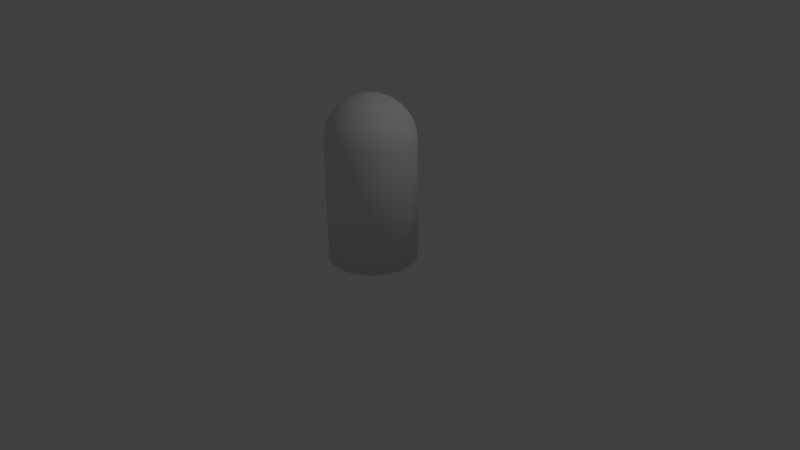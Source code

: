 # Source: Balle.blend  (saved by Blender 2.77.0; exported with 4.5.12 LTS)
import bpy
from mathutils import Matrix  # noqa: F401  (used for matrix-valued properties, if any)

bpy.ops.wm.read_factory_settings(use_empty=True)
scene = bpy.context.scene
scene.name = 'Scene'

# ---- collections
col_collection_1 = bpy.data.collections.new('Collection 1'); scene.collection.children.link(col_collection_1)

# ---- world
world_world = bpy.data.worlds.new('World'); scene.world = world_world
world_world.color = (0.05088, 0.05088, 0.05088)
world_world.use_sun_shadow = False
world_world.sun_shadow_jitter_overblur = 0.0
world_world.cycles.sampling_method = 'MANUAL'

# ---- cameras
cam_camera = bpy.data.cameras.new('Camera')
cam_camera.clip_end = 100.0
cam_camera.lens = 35.0
cam_camera.sensor_width = 32.0
cam_camera.sensor_height = 18.0
cam_camera.ortho_scale = 7.314
cam_camera.dof.focus_distance = 0.0
cam_camera.dof.aperture_fstop = 128.0

# ---- lights
light_lamp = bpy.data.lights.new('Lamp', 'POINT')
light_lamp.transmission_factor = 0.0
light_lamp.cutoff_distance = 30.0
light_lamp.energy = 100.0
light_lamp.shadow_buffer_clip_start = 1.001
light_lamp.shadow_soft_size = 0.1
light_lamp.shadow_maximum_resolution = 0.006
light_lamp.use_absolute_resolution = True

# ---- meshes
me_sphere = bpy.data.meshes.new('Sphere')
me_sphere.from_pydata([(-0.1114, 4.275e-08, 2.129), (-0.2185, 4.275e-08, 2.096), (-0.3172, 4.275e-08, 2.043), (-0.4037, 4.275e-08, 1.972), (-0.4747, 4.275e-08, 1.886), (-0.5274, 4.275e-08, 1.787), (-0.5599, 4.275e-08, 1.68), (-0.5709, 4.275e-08, 1.569), (-0.1092, 0.02173, 2.129), (-0.2143, 0.04262, 2.096), (-0.3111, 0.06187, 2.043), (-0.3959, 0.07875, 1.972), (-0.4655, 0.0926, 1.886), (-0.5173, 0.1029, 1.787), (-0.5491, 0.1092, 1.68), (-0.5599, 0.1114, 1.569), (-0.1029, 0.04262, 2.129), (-0.2018, 0.0836, 2.096), (-0.293, 0.1214, 2.043), (-0.3729, 0.1545, 1.972), (-0.4385, 0.1816, 1.886), (-0.4873, 0.2018, 1.787), (-0.5173, 0.2143, 1.68), (-0.5274, 0.2185, 1.569), (-0.0926, 0.06187, 2.129), (-0.1816, 0.1214, 2.096), (-0.2637, 0.1762, 2.043), (-0.3356, 0.2243, 1.972), (-0.3947, 0.2637, 1.886), (-0.4385, 0.293, 1.787), (-0.4655, 0.3111, 1.68), (-0.4747, 0.3172, 1.569), (-0.07875, 0.07875, 2.129), (-0.1545, 0.1545, 2.096), (-0.2243, 0.2243, 2.043), (-0.2854, 0.2854, 1.972), (-0.3356, 0.3356, 1.886), (-0.3729, 0.3729, 1.787), (-0.3959, 0.3959, 1.68), (-0.4037, 0.4037, 1.569), (-0.06187, 0.0926, 2.129), (-0.1214, 0.1816, 2.096), (-0.1762, 0.2637, 2.043), (-0.2243, 0.3356, 1.972), (-0.2637, 0.3947, 1.886), (-0.293, 0.4385, 1.787), (-0.3111, 0.4655, 1.68), (-0.3172, 0.4747, 1.569), (-0.04262, 0.1029, 2.129), (-0.0836, 0.2018, 2.096), (-0.1214, 0.293, 2.043), (-0.1545, 0.3729, 1.972), (-0.1816, 0.4385, 1.886), (-0.2018, 0.4873, 1.787), (-0.2143, 0.5173, 1.68), (-0.2185, 0.5274, 1.569), (-0.02173, 0.1092, 2.129), (-0.04262, 0.2143, 2.096), (-0.06187, 0.3111, 2.043), (-0.07875, 0.3959, 1.972), (-0.0926, 0.4655, 1.886), (-0.1029, 0.5173, 1.787), (-0.1092, 0.5491, 1.68), (-0.1114, 0.5599, 1.569), (3.002e-07, 0.1114, 2.129), (2.96e-07, 0.2185, 2.096), (2.917e-07, 0.3172, 2.043), (2.96e-07, 0.4037, 1.972), (3.045e-07, 0.4747, 1.886), (2.705e-07, 0.5274, 1.787), (3.385e-07, 0.5599, 1.68), (3.3e-07, 0.5709, 1.569), (0.02173, 0.1092, 2.129), (0.04262, 0.2143, 2.096), (0.06187, 0.3111, 2.043), (0.07875, 0.3959, 1.972), (0.0926, 0.4655, 1.886), (0.1029, 0.5173, 1.787), (0.1092, 0.5491, 1.68), (0.1114, 0.5599, 1.569), (0.04262, 0.1029, 2.129), (0.0836, 0.2018, 2.096), (0.1214, 0.293, 2.043), (0.1545, 0.3729, 1.972), (0.1816, 0.4385, 1.886), (0.2018, 0.4873, 1.787), (0.2143, 0.5173, 1.68), (0.2185, 0.5274, 1.569), (0.06187, 0.0926, 2.129), (0.1214, 0.1816, 2.096), (0.1762, 0.2637, 2.043), (0.2243, 0.3356, 1.972), (0.2637, 0.3947, 1.886), (0.293, 0.4385, 1.787), (0.3111, 0.4655, 1.68), (0.3172, 0.4747, 1.569), (0.07875, 0.07875, 2.129), (0.1545, 0.1545, 2.096), (0.2243, 0.2243, 2.043), (0.2854, 0.2854, 1.972), (0.3356, 0.3356, 1.886), (0.3729, 0.3729, 1.787), (0.3959, 0.3959, 1.68), (0.4037, 0.4037, 1.569), (0.0926, 0.06187, 2.129), (0.1816, 0.1214, 2.096), (0.2637, 0.1762, 2.043), (0.3356, 0.2243, 1.972), (0.3947, 0.2637, 1.886), (0.4385, 0.293, 1.787), (0.4655, 0.3111, 1.68), (0.4747, 0.3172, 1.569), (0.1029, 0.04262, 2.129), (0.2018, 0.0836, 2.096), (0.293, 0.1214, 2.043), (0.3729, 0.1545, 1.972), (0.4385, 0.1816, 1.886), (0.4873, 0.2018, 1.787), (0.5173, 0.2143, 1.68), (0.5274, 0.2185, 1.569), (0.1092, 0.02173, 2.129), (0.2143, 0.04262, 2.096), (0.3111, 0.06187, 2.043), (0.3959, 0.07875, 1.972), (0.4655, 0.0926, 1.886), (0.5173, 0.1029, 1.787), (0.5491, 0.1092, 1.68), (0.5599, 0.1114, 1.569), (0.1114, 3.863e-08, 2.129), (0.2185, 6.628e-08, 2.096), (0.3172, 5.777e-08, 2.043), (0.4037, 2.8e-08, 1.972), (0.4747, -6.031e-09, 1.886), (0.5274, 7.903e-08, 1.787), (0.5599, -6.031e-09, 1.68), (0.5709, -1.454e-08, 1.569), (0.1092, -0.02173, 2.129), (0.2143, -0.04262, 2.096), (0.3111, -0.06187, 2.043), (0.3959, -0.07875, 1.972), (0.4655, -0.0926, 1.886), (0.5173, -0.1029, 1.787), (0.5491, -0.1092, 1.68), (0.5599, -0.1114, 1.569), (0.1029, -0.04262, 2.129), (0.2018, -0.0836, 2.096), (0.293, -0.1214, 2.043), (0.3729, -0.1545, 1.972), (0.4385, -0.1816, 1.886), (0.4873, -0.2018, 1.787), (0.5173, -0.2143, 1.68), (0.5274, -0.2185, 1.569), (0.0926, -0.06187, 2.129), (0.1816, -0.1214, 2.096), (0.2637, -0.1762, 2.043), (0.3356, -0.2243, 1.972), (0.3947, -0.2637, 1.886), (0.4385, -0.293, 1.787), (0.4655, -0.3111, 1.68), (0.4747, -0.3172, 1.569), (0.07875, -0.07875, 2.129), (0.1545, -0.1545, 2.096), (0.2243, -0.2243, 2.043), (0.2854, -0.2854, 1.972), (0.3356, -0.3356, 1.886), (0.3729, -0.3729, 1.787), (0.3959, -0.3959, 1.68), (0.4037, -0.4037, 1.569), (0.06187, -0.0926, 2.129), (0.1214, -0.1816, 2.096), (0.1762, -0.2637, 2.043), (0.2243, -0.3356, 1.972), (0.2637, -0.3947, 1.886), (0.293, -0.4385, 1.787), (0.3111, -0.4655, 1.68), (0.3172, -0.4747, 1.569), (0.04262, -0.1029, 2.129), (0.0836, -0.2018, 2.096), (0.1214, -0.293, 2.043), (0.1545, -0.3729, 1.972), (0.1816, -0.4385, 1.886), (0.2018, -0.4873, 1.787), (0.2143, -0.5173, 1.68), (0.2185, -0.5274, 1.569), (0.02173, -0.1092, 2.129), (0.04262, -0.2143, 2.096), (0.06187, -0.3111, 2.043), (0.07875, -0.3959, 1.972), (0.0926, -0.4655, 1.886), (0.1029, -0.5173, 1.787), (0.1092, -0.5491, 1.68), (0.1114, -0.5599, 1.569), (2.917e-07, -0.1114, 2.129), (2.747e-07, -0.2185, 2.096), (2.747e-07, -0.3172, 2.043), (2.194e-07, -0.4037, 1.972), (1.939e-07, -0.4747, 1.886), (2.96e-07, -0.5274, 1.787), (1.684e-07, -0.5599, 1.68), (1.939e-07, -0.5709, 1.569), (-0.02173, -0.1092, 2.129), (-0.04262, -0.2143, 2.096), (-0.06187, -0.3111, 2.043), (-0.07875, -0.3959, 1.972), (-0.0926, -0.4655, 1.886), (-0.1029, -0.5173, 1.787), (-0.1092, -0.5491, 1.68), (-0.1114, -0.5599, 1.569), (-0.04262, -0.1029, 2.129), (-0.0836, -0.2018, 2.096), (-0.1214, -0.293, 2.043), (-0.1545, -0.3729, 1.972), (-0.1816, -0.4385, 1.886), (-0.2018, -0.4873, 1.787), (-0.2143, -0.5173, 1.68), (-0.2185, -0.5274, 1.569), (-0.06187, -0.0926, 2.129), (-0.1214, -0.1816, 2.096), (-0.1762, -0.2637, 2.043), (-0.2243, -0.3356, 1.972), (-0.2637, -0.3947, 1.886), (-0.293, -0.4385, 1.787), (-0.3111, -0.4655, 1.68), (-0.3172, -0.4747, 1.569), (-0.5599, -0.1114, 0.007243), (-0.5274, -0.2185, 0.007243), (-0.4747, -0.3172, 0.007243), (-0.4037, -0.4037, 0.007243), (-0.07875, -0.07875, 2.129), (-0.1545, -0.1545, 2.096), (-0.2243, -0.2243, 2.043), (-0.2854, -0.2854, 1.972), (-0.3356, -0.3356, 1.886), (-0.3729, -0.3729, 1.787), (-0.3959, -0.3959, 1.68), (-0.4037, -0.4037, 1.569), (-0.3172, -0.4747, 0.007243), (-0.2185, -0.5274, 0.007243), (-0.1114, -0.5599, 0.007243), (1.939e-07, -0.5709, 0.007243), (0.1114, -0.5599, 0.007243), (0.2185, -0.5274, 0.007243), (0.3172, -0.4747, 0.007243), (-0.0926, -0.06187, 2.129), (-0.1816, -0.1214, 2.096), (-0.2637, -0.1762, 2.043), (-0.3356, -0.2243, 1.972), (-0.3947, -0.2637, 1.886), (-0.4385, -0.293, 1.787), (-0.4655, -0.3111, 1.68), (-0.4747, -0.3172, 1.569), (0.4037, -0.4037, 0.007243), (0.4747, -0.3172, 0.007243), (0.5274, -0.2185, 0.007243), (0.5599, -0.1114, 0.007243), (0.5709, -1.454e-08, 0.007243), (0.5599, 0.1114, 0.007243), (0.5274, 0.2185, 0.007243), (1.279e-07, -2.844e-08, 2.14), (-0.1029, -0.04262, 2.129), (-0.2018, -0.0836, 2.096), (-0.293, -0.1214, 2.043), (-0.3729, -0.1545, 1.972), (-0.4385, -0.1816, 1.886), (-0.4873, -0.2018, 1.787), (-0.5173, -0.2143, 1.68), (-0.5274, -0.2185, 1.569), (0.4747, 0.3172, 0.007243), (0.4037, 0.4037, 0.007243), (0.3172, 0.4747, 0.007243), (0.2185, 0.5274, 0.007243), (0.1114, 0.5599, 0.007243), (3.3e-07, 0.5709, 0.007243), (-0.1114, 0.5599, 0.007243), (-0.1092, -0.02173, 2.129), (-0.2143, -0.04262, 2.096), (-0.3111, -0.06187, 2.043), (-0.3959, -0.07875, 1.972), (-0.4655, -0.0926, 1.886), (-0.5173, -0.1029, 1.787), (-0.5491, -0.1092, 1.68), (-0.5599, -0.1114, 1.569), (-0.2185, 0.5274, 0.007243), (-0.3172, 0.4747, 0.007243), (-0.4037, 0.4037, 0.007243), (-0.4747, 0.3172, 0.007243), (-0.5274, 0.2185, 0.007243), (-0.5599, 0.1114, 0.007243), (-0.5709, 4.275e-08, 0.007243), (-0.5654, 4.275e-08, 1.624), (-0.5545, 0.1103, 1.624), (-0.5223, 0.2164, 1.624), (-0.4701, 0.3141, 1.624), (-0.3998, 0.3998, 1.624), (-0.3141, 0.4701, 1.624), (-0.2164, 0.5223, 1.624), (-0.1103, 0.5545, 1.624), (3.343e-07, 0.5654, 1.624), (0.1103, 0.5545, 1.624), (0.2164, 0.5223, 1.624), (0.3141, 0.4701, 1.624), (0.3998, 0.3998, 1.624), (0.4701, 0.3141, 1.624), (0.5223, 0.2164, 1.624), (0.5545, 0.1103, 1.624), (0.5654, -1.028e-08, 1.624), (0.5545, -0.1103, 1.624), (0.5223, -0.2164, 1.624), (0.4701, -0.3141, 1.624), (0.3998, -0.3998, 1.624), (0.3141, -0.4701, 1.624), (0.2164, -0.5223, 1.624), (0.1103, -0.5545, 1.624), (1.812e-07, -0.5654, 1.624), (-0.1103, -0.5545, 1.624), (-0.2164, -0.5223, 1.624), (-0.3141, -0.4701, 1.624), (-0.3998, -0.3998, 1.624), (-0.4701, -0.3141, 1.624), (-0.5223, -0.2164, 1.624), (-0.5545, -0.1103, 1.624), (-0.5437, 4.275e-08, 1.734), (-0.5332, 0.1061, 1.734), (-0.5023, 0.208, 1.734), (-0.452, 0.302, 1.734), (-0.3844, 0.3844, 1.734), (-0.302, 0.452, 1.734), (-0.208, 0.5023, 1.734), (-0.1061, 0.5332, 1.734), (3.045e-07, 0.5437, 1.734), (0.1061, 0.5332, 1.734), (0.208, 0.5023, 1.734), (0.302, 0.452, 1.734), (0.3844, 0.3844, 1.734), (0.452, 0.302, 1.734), (0.5023, 0.208, 1.734), (0.5332, 0.1061, 1.734), (0.5437, 3.65e-08, 1.734), (0.5332, -0.1061, 1.734), (0.5023, -0.208, 1.734), (0.452, -0.302, 1.734), (0.3844, -0.3844, 1.734), (0.302, -0.452, 1.734), (0.208, -0.5023, 1.734), (0.1061, -0.5332, 1.734), (2.322e-07, -0.5437, 1.734), (-0.1061, -0.5332, 1.734), (-0.208, -0.5023, 1.734), (-0.302, -0.452, 1.734), (-0.3844, -0.3844, 1.734), (-0.452, -0.302, 1.734), (-0.5023, -0.208, 1.734), (-0.5332, -0.1061, 1.734), (-0.501, 4.275e-08, 1.837), (-0.4914, 0.09775, 1.837), (-0.4629, 0.1917, 1.837), (-0.4166, 0.2784, 1.837), (-0.3543, 0.3543, 1.837), (-0.2784, 0.4166, 1.837), (-0.1917, 0.4629, 1.837), (-0.09775, 0.4914, 1.837), (2.875e-07, 0.501, 1.837), (0.09775, 0.4914, 1.837), (0.1917, 0.4629, 1.837), (0.2784, 0.4166, 1.837), (0.3543, 0.3543, 1.837), (0.4166, 0.2784, 1.837), (0.4629, 0.1917, 1.837), (0.4914, 0.09775, 1.837), (0.501, 3.65e-08, 1.837), (0.4914, -0.09775, 1.837), (0.4629, -0.1917, 1.837), (0.4166, -0.2784, 1.837), (0.3543, -0.3543, 1.837), (0.2784, -0.4166, 1.837), (0.1917, -0.4629, 1.837), (0.09775, -0.4914, 1.837), (2.45e-07, -0.501, 1.837), (-0.09775, -0.4914, 1.837), (-0.1917, -0.4629, 1.837), (-0.2784, -0.4166, 1.837), (-0.3543, -0.3543, 1.837), (-0.4166, -0.2784, 1.837), (-0.4629, -0.1917, 1.837), (-0.4914, -0.09775, 1.837), (-0.4392, 4.275e-08, 1.929), (-0.4307, 0.08568, 1.929), (-0.4057, 0.1681, 1.929), (-0.3651, 0.244, 1.929), (-0.3105, 0.3105, 1.929), (-0.244, 0.3651, 1.929), (-0.1681, 0.4057, 1.929), (-0.08568, 0.4307, 1.929), (3.002e-07, 0.4392, 1.929), (0.08568, 0.4307, 1.929), (0.1681, 0.4057, 1.929), (0.244, 0.3651, 1.929), (0.3105, 0.3105, 1.929), (0.3652, 0.244, 1.929), (0.4057, 0.1681, 1.929), (0.4307, 0.08568, 1.929), (0.4392, 1.098e-08, 1.929), (0.4307, -0.08568, 1.929), (0.4057, -0.1681, 1.929), (0.3651, -0.244, 1.929), (0.3105, -0.3105, 1.929), (0.244, -0.3651, 1.929), (0.1681, -0.4057, 1.929), (0.08568, -0.4307, 1.929), (2.067e-07, -0.4392, 1.929), (-0.08568, -0.4307, 1.929), (-0.1681, -0.4057, 1.929), (-0.244, -0.3651, 1.929), (-0.3105, -0.3105, 1.929), (-0.3651, -0.244, 1.929), (-0.4057, -0.1681, 1.929), (-0.4307, -0.08568, 1.929), (-0.3604, 4.275e-08, 2.008), (-0.3535, 0.07031, 2.008), (-0.333, 0.1379, 2.008), (-0.2997, 0.2002, 2.008), (-0.2548, 0.2548, 2.008), (-0.2002, 0.2997, 2.008), (-0.1379, 0.333, 2.008), (-0.07031, 0.3535, 2.008), (2.939e-07, 0.3604, 2.008), (0.07031, 0.3535, 2.008), (0.1379, 0.333, 2.008), (0.2002, 0.2997, 2.008), (0.2548, 0.2548, 2.008), (0.2997, 0.2002, 2.008), (0.333, 0.1379, 2.008), (0.3535, 0.07031, 2.008), (0.3604, 4.288e-08, 2.008), (0.3535, -0.07031, 2.008), (0.333, -0.1379, 2.008), (0.2997, -0.2002, 2.008), (0.2548, -0.2548, 2.008), (0.2002, -0.2997, 2.008), (0.1379, -0.333, 2.008), (0.07031, -0.3535, 2.008), (2.471e-07, -0.3604, 2.008), (-0.07031, -0.3535, 2.008), (-0.1379, -0.333, 2.008), (-0.2002, -0.2997, 2.008), (-0.2548, -0.2548, 2.008), (-0.2997, -0.2002, 2.008), (-0.333, -0.1379, 2.008), (-0.3535, -0.07031, 2.008), (-0.2678, 4.275e-08, 2.07), (-0.2627, 0.05225, 2.07), (-0.2474, 0.1025, 2.07), (-0.2227, 0.1488, 2.07), (-0.1894, 0.1894, 2.07), (-0.1488, 0.2227, 2.07), (-0.1025, 0.2474, 2.07), (-0.05225, 0.2627, 2.07), (2.939e-07, 0.2678, 2.07), (0.05225, 0.2627, 2.07), (0.1025, 0.2474, 2.07), (0.1488, 0.2227, 2.07), (0.1894, 0.1894, 2.07), (0.2227, 0.1488, 2.07), (0.2474, 0.1025, 2.07), (0.2627, 0.05225, 2.07), (0.2678, 6.202e-08, 2.07), (0.2627, -0.05225, 2.07), (0.2474, -0.1025, 2.07), (0.2227, -0.1488, 2.07), (0.1894, -0.1894, 2.07), (0.1488, -0.2227, 2.07), (0.1025, -0.2474, 2.07), (0.05225, -0.2627, 2.07), (2.747e-07, -0.2678, 2.07), (-0.05225, -0.2627, 2.07), (-0.1025, -0.2474, 2.07), (-0.1488, -0.2227, 2.07), (-0.1894, -0.1894, 2.07), (-0.2227, -0.1488, 2.07), (-0.2474, -0.1025, 2.07), (-0.2627, -0.05225, 2.07), (-0.1649, 4.275e-08, 2.112), (-0.1617, 0.03217, 2.112), (-0.1524, 0.06311, 2.112), (-0.1371, 0.09162, 2.112), (-0.1166, 0.1166, 2.112), (-0.09162, 0.1371, 2.112), (-0.06311, 0.1524, 2.112), (-0.03217, 0.1617, 2.112), (2.981e-07, 0.1649, 2.112), (0.03217, 0.1617, 2.112), (0.06311, 0.1524, 2.112), (0.09162, 0.1371, 2.112), (0.1166, 0.1166, 2.112), (0.1371, 0.09162, 2.112), (0.1524, 0.06311, 2.112), (0.1617, 0.03217, 2.112), (0.1649, 5.245e-08, 2.112), (0.1617, -0.03217, 2.112), (0.1524, -0.06311, 2.112), (0.1371, -0.09162, 2.112), (0.1166, -0.1166, 2.112), (0.09162, -0.1371, 2.112), (0.06311, -0.1524, 2.112), (0.03217, -0.1617, 2.112), (2.832e-07, -0.1649, 2.112), (-0.03217, -0.1617, 2.112), (-0.06311, -0.1524, 2.112), (-0.09162, -0.1371, 2.112), (-0.1166, -0.1166, 2.112), (-0.1371, -0.09162, 2.112), (-0.1524, -0.06311, 2.112), (-0.1617, -0.03217, 2.112)], [], [(449, 1, 9, 450), (417, 2, 10, 418), (385, 3, 11, 386), (353, 4, 12, 354), (321, 5, 13, 322), (289, 6, 14, 290), (0, 258, 8), (481, 0, 8, 482), (482, 8, 16, 483), (450, 9, 17, 451), (418, 10, 18, 419), (386, 11, 19, 387), (354, 12, 20, 355), (322, 13, 21, 323), (290, 14, 22, 291), (8, 258, 16), (355, 20, 28, 356), (323, 21, 29, 324), (291, 22, 30, 292), (16, 258, 24), (483, 16, 24, 484), (451, 17, 25, 452), (419, 18, 26, 420), (387, 19, 27, 388), (484, 24, 32, 485), (452, 25, 33, 453), (420, 26, 34, 421), (388, 27, 35, 389), (356, 28, 36, 357), (324, 29, 37, 325), (292, 30, 38, 293), (24, 258, 32), (357, 36, 44, 358), (325, 37, 45, 326), (293, 38, 46, 294), (32, 258, 40), (485, 32, 40, 486), (453, 33, 41, 454), (421, 34, 42, 422), (389, 35, 43, 390), (454, 41, 49, 455), (422, 42, 50, 423), (390, 43, 51, 391), (358, 44, 52, 359), (326, 45, 53, 327), (294, 46, 54, 295), (40, 258, 48), (486, 40, 48, 487), (327, 53, 61, 328), (295, 54, 62, 296), (48, 258, 56), (487, 48, 56, 488), (455, 49, 57, 456), (423, 50, 58, 424), (391, 51, 59, 392), (359, 52, 60, 360), (424, 58, 66, 425), (392, 59, 67, 393), (360, 60, 68, 361), (328, 61, 69, 329), (296, 62, 70, 297), (56, 258, 64), (488, 56, 64, 489), (456, 57, 65, 457), (297, 70, 78, 298), (64, 258, 72), (489, 64, 72, 490), (457, 65, 73, 458), (425, 66, 74, 426), (393, 67, 75, 394), (361, 68, 76, 362), (329, 69, 77, 330), (426, 74, 82, 427), (394, 75, 83, 395), (362, 76, 84, 363), (330, 77, 85, 331), (298, 78, 86, 299), (72, 258, 80), (490, 72, 80, 491), (458, 73, 81, 459), (299, 86, 94, 300), (80, 258, 88), (491, 80, 88, 492), (459, 81, 89, 460), (427, 82, 90, 428), (395, 83, 91, 396), (363, 84, 92, 364), (331, 85, 93, 332), (396, 91, 99, 397), (364, 92, 100, 365), (332, 93, 101, 333), (300, 94, 102, 301), (88, 258, 96), (492, 88, 96, 493), (460, 89, 97, 461), (428, 90, 98, 429), (96, 258, 104), (493, 96, 104, 494), (461, 97, 105, 462), (429, 98, 106, 430), (397, 99, 107, 398), (365, 100, 108, 366), (333, 101, 109, 334), (301, 102, 110, 302), (398, 107, 115, 399), (366, 108, 116, 367), (334, 109, 117, 335), (302, 110, 118, 303), (104, 258, 112), (494, 104, 112, 495), (462, 105, 113, 463), (430, 106, 114, 431), (495, 112, 120, 496), (463, 113, 121, 464), (431, 114, 122, 432), (399, 115, 123, 400), (367, 116, 124, 368), (335, 117, 125, 336), (303, 118, 126, 304), (112, 258, 120), (368, 124, 132, 369), (336, 125, 133, 337), (304, 126, 134, 305), (120, 258, 128), (496, 120, 128, 497), (464, 121, 129, 465), (432, 122, 130, 433), (400, 123, 131, 401), (465, 129, 137, 466), (433, 130, 138, 434), (401, 131, 139, 402), (369, 132, 140, 370), (337, 133, 141, 338), (305, 134, 142, 306), (128, 258, 136), (497, 128, 136, 498), (338, 141, 149, 339), (306, 142, 150, 307), (136, 258, 144), (498, 136, 144, 499), (466, 137, 145, 467), (434, 138, 146, 435), (402, 139, 147, 403), (370, 140, 148, 371), (467, 145, 153, 468), (435, 146, 154, 436), (403, 147, 155, 404), (371, 148, 156, 372), (339, 149, 157, 340), (307, 150, 158, 308), (144, 258, 152), (499, 144, 152, 500), (340, 157, 165, 341), (308, 158, 166, 309), (152, 258, 160), (500, 152, 160, 501), (468, 153, 161, 469), (436, 154, 162, 437), (404, 155, 163, 405), (372, 156, 164, 373), (437, 162, 170, 438), (405, 163, 171, 406), (373, 164, 172, 374), (341, 165, 173, 342), (309, 166, 174, 310), (160, 258, 168), (501, 160, 168, 502), (469, 161, 169, 470), (310, 174, 182, 311), (168, 258, 176), (502, 168, 176, 503), (470, 169, 177, 471), (438, 170, 178, 439), (406, 171, 179, 407), (374, 172, 180, 375), (342, 173, 181, 343), (439, 178, 186, 440), (407, 179, 187, 408), (375, 180, 188, 376), (343, 181, 189, 344), (311, 182, 190, 312), (176, 258, 184), (503, 176, 184, 504), (471, 177, 185, 472), (312, 190, 198, 313), (184, 258, 192), (504, 184, 192, 505), (472, 185, 193, 473), (440, 186, 194, 441), (408, 187, 195, 409), (376, 188, 196, 377), (344, 189, 197, 345), (409, 195, 203, 410), (377, 196, 204, 378), (345, 197, 205, 346), (313, 198, 206, 314), (192, 258, 200), (505, 192, 200, 506), (473, 193, 201, 474), (441, 194, 202, 442), (506, 200, 208, 507), (474, 201, 209, 475), (442, 202, 210, 443), (410, 203, 211, 411), (378, 204, 212, 379), (346, 205, 213, 347), (314, 206, 214, 315), (200, 258, 208), (103, 111, 267, 268), (379, 212, 220, 380), (167, 175, 242, 251), (347, 213, 221, 348), (143, 151, 253, 254), (315, 214, 222, 316), (208, 258, 216), (507, 208, 216, 508), (475, 209, 217, 476), (15, 23, 286, 287), (443, 210, 218, 444), (79, 87, 270, 271), (411, 211, 219, 412), (508, 216, 228, 509), (39, 47, 283, 284), (476, 217, 229, 477), (127, 135, 255, 256), (444, 218, 230, 445), (7, 15, 287, 288), (412, 219, 231, 413), (63, 71, 272, 273), (380, 220, 232, 381), (250, 266, 225, 226), (348, 221, 233, 349), (215, 223, 236, 237), (316, 222, 234, 317), (216, 258, 228), (235, 250, 226, 227), (381, 232, 247, 382), (281, 7, 288, 224), (349, 233, 248, 350), (199, 207, 238, 239), (317, 234, 249, 318), (228, 258, 243), (23, 31, 285, 286), (509, 228, 243, 510), (151, 159, 252, 253), (477, 229, 244, 478), (191, 199, 239, 240), (445, 230, 245, 446), (47, 55, 282, 283), (413, 231, 246, 414), (111, 119, 257, 267), (87, 95, 269, 270), (478, 244, 260, 479), (135, 143, 254, 255), (446, 245, 261, 447), (223, 235, 227, 236), (414, 246, 262, 415), (31, 39, 284, 285), (382, 247, 263, 383), (95, 103, 268, 269), (350, 248, 264, 351), (71, 79, 271, 272), (318, 249, 265, 319), (243, 258, 259), (175, 183, 241, 242), (510, 243, 259, 511), (287, 286, 285, 284, 283, 282, 273, 272, 271, 270, 269, 268, 267, 257, 256, 255, 254, 253, 252, 251, 242, 241, 240, 239, 238, 237, 236, 227, 226, 225, 224, 288), (351, 264, 279, 352), (207, 215, 237, 238), (319, 265, 280, 320), (259, 258, 274), (266, 281, 224, 225), (511, 259, 274, 512), (183, 191, 240, 241), (479, 260, 275, 480), (159, 167, 251, 252), (447, 261, 276, 448), (119, 127, 256, 257), (415, 262, 277, 416), (55, 63, 273, 282), (383, 263, 278, 384), (480, 275, 1, 449), (448, 276, 2, 417), (416, 277, 3, 385), (384, 278, 4, 353), (352, 279, 5, 321), (320, 280, 6, 289), (274, 258, 0), (512, 274, 0, 481), (281, 320, 289, 7), (266, 319, 320, 281), (250, 318, 319, 266), (235, 317, 318, 250), (223, 316, 317, 235), (215, 315, 316, 223), (207, 314, 315, 215), (199, 313, 314, 207), (191, 312, 313, 199), (183, 311, 312, 191), (175, 310, 311, 183), (167, 309, 310, 175), (159, 308, 309, 167), (151, 307, 308, 159), (143, 306, 307, 151), (135, 305, 306, 143), (127, 304, 305, 135), (119, 303, 304, 127), (111, 302, 303, 119), (103, 301, 302, 111), (95, 300, 301, 103), (87, 299, 300, 95), (79, 298, 299, 87), (71, 297, 298, 79), (63, 296, 297, 71), (55, 295, 296, 63), (47, 294, 295, 55), (39, 293, 294, 47), (31, 292, 293, 39), (23, 291, 292, 31), (15, 290, 291, 23), (7, 289, 290, 15), (280, 352, 321, 6), (265, 351, 352, 280), (249, 350, 351, 265), (234, 349, 350, 249), (222, 348, 349, 234), (214, 347, 348, 222), (206, 346, 347, 214), (198, 345, 346, 206), (190, 344, 345, 198), (182, 343, 344, 190), (174, 342, 343, 182), (166, 341, 342, 174), (158, 340, 341, 166), (150, 339, 340, 158), (142, 338, 339, 150), (134, 337, 338, 142), (126, 336, 337, 134), (118, 335, 336, 126), (110, 334, 335, 118), (102, 333, 334, 110), (94, 332, 333, 102), (86, 331, 332, 94), (78, 330, 331, 86), (70, 329, 330, 78), (62, 328, 329, 70), (54, 327, 328, 62), (46, 326, 327, 54), (38, 325, 326, 46), (30, 324, 325, 38), (22, 323, 324, 30), (14, 322, 323, 22), (6, 321, 322, 14), (279, 384, 353, 5), (264, 383, 384, 279), (248, 382, 383, 264), (233, 381, 382, 248), (221, 380, 381, 233), (213, 379, 380, 221), (205, 378, 379, 213), (197, 377, 378, 205), (189, 376, 377, 197), (181, 375, 376, 189), (173, 374, 375, 181), (165, 373, 374, 173), (157, 372, 373, 165), (149, 371, 372, 157), (141, 370, 371, 149), (133, 369, 370, 141), (125, 368, 369, 133), (117, 367, 368, 125), (109, 366, 367, 117), (101, 365, 366, 109), (93, 364, 365, 101), (85, 363, 364, 93), (77, 362, 363, 85), (69, 361, 362, 77), (61, 360, 361, 69), (53, 359, 360, 61), (45, 358, 359, 53), (37, 357, 358, 45), (29, 356, 357, 37), (21, 355, 356, 29), (13, 354, 355, 21), (5, 353, 354, 13), (278, 416, 385, 4), (263, 415, 416, 278), (247, 414, 415, 263), (232, 413, 414, 247), (220, 412, 413, 232), (212, 411, 412, 220), (204, 410, 411, 212), (196, 409, 410, 204), (188, 408, 409, 196), (180, 407, 408, 188), (172, 406, 407, 180), (164, 405, 406, 172), (156, 404, 405, 164), (148, 403, 404, 156), (140, 402, 403, 148), (132, 401, 402, 140), (124, 400, 401, 132), (116, 399, 400, 124), (108, 398, 399, 116), (100, 397, 398, 108), (92, 396, 397, 100), (84, 395, 396, 92), (76, 394, 395, 84), (68, 393, 394, 76), (60, 392, 393, 68), (52, 391, 392, 60), (44, 390, 391, 52), (36, 389, 390, 44), (28, 388, 389, 36), (20, 387, 388, 28), (12, 386, 387, 20), (4, 385, 386, 12), (277, 448, 417, 3), (262, 447, 448, 277), (246, 446, 447, 262), (231, 445, 446, 246), (219, 444, 445, 231), (211, 443, 444, 219), (203, 442, 443, 211), (195, 441, 442, 203), (187, 440, 441, 195), (179, 439, 440, 187), (171, 438, 439, 179), (163, 437, 438, 171), (155, 436, 437, 163), (147, 435, 436, 155), (139, 434, 435, 147), (131, 433, 434, 139), (123, 432, 433, 131), (115, 431, 432, 123), (107, 430, 431, 115), (99, 429, 430, 107), (91, 428, 429, 99), (83, 427, 428, 91), (75, 426, 427, 83), (67, 425, 426, 75), (59, 424, 425, 67), (51, 423, 424, 59), (43, 422, 423, 51), (35, 421, 422, 43), (27, 420, 421, 35), (19, 419, 420, 27), (11, 418, 419, 19), (3, 417, 418, 11), (276, 480, 449, 2), (261, 479, 480, 276), (245, 478, 479, 261), (230, 477, 478, 245), (218, 476, 477, 230), (210, 475, 476, 218), (202, 474, 475, 210), (194, 473, 474, 202), (186, 472, 473, 194), (178, 471, 472, 186), (170, 470, 471, 178), (162, 469, 470, 170), (154, 468, 469, 162), (146, 467, 468, 154), (138, 466, 467, 146), (130, 465, 466, 138), (122, 464, 465, 130), (114, 463, 464, 122), (106, 462, 463, 114), (98, 461, 462, 106), (90, 460, 461, 98), (82, 459, 460, 90), (74, 458, 459, 82), (66, 457, 458, 74), (58, 456, 457, 66), (50, 455, 456, 58), (42, 454, 455, 50), (34, 453, 454, 42), (26, 452, 453, 34), (18, 451, 452, 26), (10, 450, 451, 18), (2, 449, 450, 10), (275, 512, 481, 1), (260, 511, 512, 275), (244, 510, 511, 260), (229, 509, 510, 244), (217, 508, 509, 229), (209, 507, 508, 217), (201, 506, 507, 209), (193, 505, 506, 201), (185, 504, 505, 193), (177, 503, 504, 185), (169, 502, 503, 177), (161, 501, 502, 169), (153, 500, 501, 161), (145, 499, 500, 153), (137, 498, 499, 145), (129, 497, 498, 137), (121, 496, 497, 129), (113, 495, 496, 121), (105, 494, 495, 113), (97, 493, 494, 105), (89, 492, 493, 97), (81, 491, 492, 89), (73, 490, 491, 81), (65, 489, 490, 73), (57, 488, 489, 65), (49, 487, 488, 57), (41, 486, 487, 49), (33, 485, 486, 41), (25, 484, 485, 33), (17, 483, 484, 25), (9, 482, 483, 17), (1, 481, 482, 9)])
me_sphere.polygons.foreach_set('use_smooth', [True] * 513)
me_sphere.use_remesh_preserve_volume = False
me_sphere.use_remesh_preserve_attributes = False
me_sphere.use_mirror_vertex_groups = False
me_sphere.update()

# ---- objects
ob_sphere = bpy.data.objects.new('Sphere', me_sphere)
ob_lamp = bpy.data.objects.new('Lamp', light_lamp)
ob_camera = bpy.data.objects.new('Camera', cam_camera)

# ---- transforms, parenting, visibility, modifiers, constraints
ob_sphere.location = (0.0, 0.0, 0.0)
ob_sphere.lineart.crease_threshold = 0.0
ob_lamp.location = (4.076, 1.005, 5.904)
ob_lamp.rotation_euler = (0.6503, 0.05522, 1.866)
ob_lamp.lock_rotations_4d = False
ob_lamp.empty_display_type = 'ARROWS'
ob_lamp.color = (0.0, 0.0, 0.0, 0.0)
ob_lamp.lineart.crease_threshold = 0.0
ob_camera.location = (7.481, -6.508, 5.344)
ob_camera.rotation_euler = (1.109, 0.01082, 0.8149)
ob_camera.lock_rotations_4d = False
ob_camera.empty_display_type = 'ARROWS'
ob_camera.color = (0.0, 0.0, 0.0, 0.0)
ob_camera.display_type = 'WIRE'
ob_camera.lineart.crease_threshold = 0.0

# ---- collection membership
col_collection_1.objects.link(ob_sphere)
col_collection_1.objects.link(ob_lamp)
col_collection_1.objects.link(ob_camera)

# ---- scene / render settings (as saved in the file)
scene.camera = ob_camera
scene.frame_start = 1; scene.frame_end = 250; scene.frame_set(1)
scene.render.engine = 'BLENDER_EEVEE_NEXT'
scene.render.resolution_percentage = 50
scene.render.dither_intensity = 0.0
scene.cycles.use_denoising = False
scene.cycles.samples = 128
scene.cycles.sampling_pattern = 'TABULATED_SOBOL'
scene.cycles.light_sampling_threshold = 0.0
scene.cycles.use_adaptive_sampling = False
scene.cycles.use_light_tree = False
scene.cycles.blur_glossy = 0.0
scene.cycles.sample_clamp_indirect = 0.0
scene.view_settings.view_transform = 'Standard'
bpy.context.view_layer.update()
